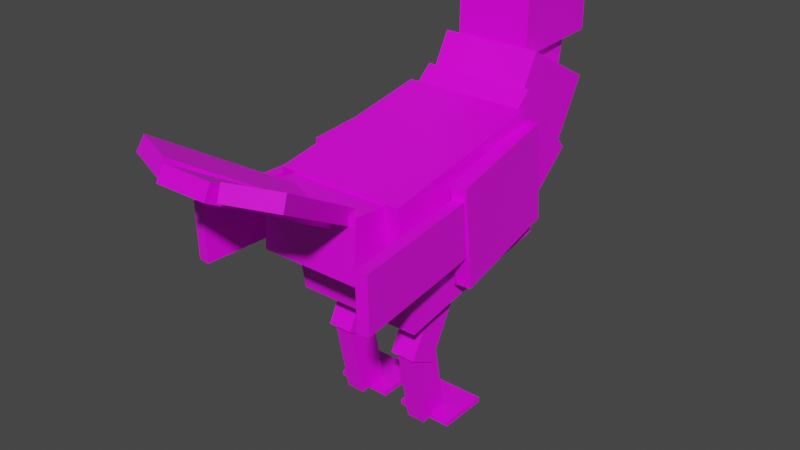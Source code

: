 # Source: seagull.blend  (saved by Blender 2.90.8; exported with 4.5.12 LTS)
import bpy
from mathutils import Matrix  # noqa: F401  (used for matrix-valued properties, if any)

bpy.ops.wm.read_factory_settings(use_empty=True)
scene = bpy.context.scene
scene.name = 'Scene'

# ---- collections
col_collection = bpy.data.collections.new('Collection'); scene.collection.children.link(col_collection)

# ---- images (referenced by path relative to the original .blend; pixels are not part of the script)
import os
ASSET_DIR = os.environ.get("B2B_ASSET_DIR", "")  # directory of the original .blend (textures are referenced by path, not embedded)
HERE = os.path.dirname(os.path.abspath(__file__))  # packed textures are extracted next to this script under _unpacked/

def load_image(name, relpath, width, height, colorspace="sRGB"):
    """Load a texture the original file referenced (path relative to the .blend, or extracted next to this script)."""
    p = next((c for c in (os.path.join(HERE, relpath), os.path.join(ASSET_DIR, relpath)) if relpath and os.path.exists(c)), "")
    if p:
        img = bpy.data.images.load(p, check_existing=True)
        img.name = name
    else:  # same state as the original file: an image datablock whose file is absent (Cycles renders it pink)
        img = bpy.data.images.new(name, width, height)
        img.source = "FILE"
        img.filepath = "//" + (relpath or name)
    img.colorspace_settings.name = colorspace
    return img
img_seagull_texture_4 = load_image('seagull_texture_4', 'seagull_texture_4.png', 1024, 1024, 'sRGB')

# ---- materials (node trees are filled in below, after node groups)
mat_material = bpy.data.materials.new('Material')
mat_material.alpha_threshold = 0.0
mat_material.use_transparent_shadow = False
mat_material.line_color = (0.0, 0.0, 0.0, 1.0)

# ---- material node trees
mat_material.use_nodes = True; mat_material.node_tree.nodes.clear()
_N = mat_material.node_tree.nodes; _L = mat_material.node_tree.links
n0 = _N.new('ShaderNodeOutputMaterial'); n0.name = 'Material Output'; n0.location = (300, 300)
n1 = _N.new('ShaderNodeBsdfPrincipled'); n1.name = 'Principled BSDF'; n1.location = (10, 300)
n1.distribution = 'GGX'
n1.subsurface_method = 'BURLEY'
n1.inputs[2].default_value = 0.4
n1.inputs[3].default_value = 1.45
n1.inputs[27].default_value = (0.0, 0.0, 0.0, 1.0)
n1.inputs[28].default_value = 1.0
n2 = _N.new('ShaderNodeTexImage'); n2.name = 'Image Texture'; n2.location = (-460, 140)
n2.image = img_seagull_texture_4
n2.interpolation = 'Closest'
_L.new(n1.outputs[0], n0.inputs[0])
_L.new(n2.outputs[0], n1.inputs[0])
n0.is_active_output = True

# ---- world
world_world = bpy.data.worlds.new('World'); scene.world = world_world
world_world.use_nodes = True; world_world.node_tree.nodes.clear()
_N = world_world.node_tree.nodes; _L = world_world.node_tree.links
n0 = _N.new('ShaderNodeOutputWorld'); n0.name = 'World Output'; n0.location = (300, 300)
n1 = _N.new('ShaderNodeBackground'); n1.name = 'Background'; n1.location = (10, 300)
n1.inputs[0].default_value = (0.05088, 0.05088, 0.05088, 1.0)
_L.new(n1.outputs[0], n0.inputs[0])
n0.is_active_output = True
world_world.color = (0.05088, 0.05088, 0.05088)
world_world.use_sun_shadow = False
world_world.sun_shadow_jitter_overblur = 0.0

# ---- meshes
me_cube = bpy.data.meshes.new('Cube')
me_cube.from_pydata([(0.6913, 1.141, -0.07231), (0.6913, 1.14, -1.455), (0.75, -0.8592, -0.01276), (0.75, -0.8599, -1.513), (-0.6913, 1.141, -0.07231), (-0.6913, 1.14, -1.455), (-0.75, -0.8592, -0.01276), (-0.75, -0.8599, -1.513), (0.25, 1.541, -0.5138), (0.25, 1.54, -0.9638), (0.25, 1.141, -0.5136), (0.25, 1.14, -0.9636), (-0.25, 1.541, -0.5138), (-0.25, 1.54, -0.9638), (-0.25, 1.141, -0.5136), (-0.25, 1.14, -0.9636), (0.2156, 1.941, -0.614), (0.2156, 1.94, -0.964), (0.2156, 1.541, -0.6138), (0.2156, 1.54, -0.9638), (-0.2156, 1.941, -0.614), (-0.2156, 1.94, -0.964), (-0.2156, 1.541, -0.6138), (-0.2156, 1.54, -0.9638), (0.1645, 2.315, -0.689), (0.1645, 2.362, -1.036), (0.1645, 1.919, -0.7423), (0.1645, 1.965, -1.089), (-0.1645, 2.315, -0.689), (-0.1645, 2.362, -1.036), (-0.1645, 1.919, -0.7423), (-0.1645, 1.965, -1.089), (0.5625, 0.755, -0.8336), (0.5625, 0.5347, -2.317), (0.5625, -0.6298, -0.628), (0.5625, -0.8501, -2.112), (-0.5625, 0.755, -0.8336), (-0.5625, 0.5347, -2.317), (-0.5625, -0.6298, -0.628), (-0.5625, -0.8501, -2.112), (1.0, 0.6591, -2.195), (1.0, -0.06503, -3.509), (1.0, -0.9173, -1.326), (1.0, -1.641, -2.64), (-1.0, 0.6591, -2.195), (-1.0, -0.06503, -3.509), (-1.0, -0.9173, -1.326), (-1.0, -1.641, -2.64), (1.125, 0.01048, -3.433), (1.125, -1.36, -4.6), (1.125, -1.286, -1.91), (1.125, -2.657, -3.077), (-1.125, 0.01048, -3.433), (-1.125, -1.36, -4.6), (-1.125, -1.286, -1.91), (-1.125, -2.657, -3.077), (-1.275, -4.657, -5.336), (-1.275, -5.099, -2.774), (-1.275, -1.201, -4.726), (-1.275, -1.643, -2.164), (1.275, -4.657, -5.336), (1.275, -5.099, -2.774), (1.275, -1.201, -4.726), (1.275, -1.643, -2.164), (-1.0, -5.833, -3.971), (-1.0, -5.765, -2.773), (-1.0, -4.835, -4.027), (-1.0, -4.767, -2.829), (1.0, -5.833, -3.971), (1.0, -5.765, -2.773), (1.0, -4.835, -4.027), (1.0, -4.767, -2.829), (-0.5, -8.298, -1.716), (-0.5, -8.151, -1.454), (-0.5, -5.7, -3.169), (-0.5, -5.554, -2.907), (0.5, -8.298, -1.716), (0.5, -8.151, -1.454), (0.5, -5.7, -3.169), (0.5, -5.554, -2.907), (0.3446, -5.606, -2.907), (0.2892, -5.742, -3.169), (-0.6393, -8.01, -1.454), (-0.6948, -8.146, -1.716), (-0.5808, -5.228, -2.907), (-0.6363, -5.363, -3.169), (-1.565, -7.631, -1.454), (-1.62, -7.767, -1.716), (0.6835, -5.274, -2.907), (0.7323, -5.412, -3.169), (1.55, -7.723, -1.454), (1.599, -7.861, -1.716), (-0.2592, -5.608, -2.907), (-0.2104, -5.746, -3.169), (0.6071, -8.056, -1.454), (0.6559, -8.194, -1.716), (1.399, -3.683, -4.719), (1.427, -3.939, -2.736), (1.132, -1.218, -4.397), (1.159, -1.474, -2.414), (1.698, -3.651, -4.719), (1.725, -3.906, -2.736), (1.43, -1.186, -4.397), (1.458, -1.442, -2.414), (1.757, -6.625, -4.133), (1.759, -6.645, -3.034), (1.444, -3.742, -4.081), (1.446, -3.762, -2.981), (1.981, -6.601, -4.133), (1.983, -6.62, -3.034), (1.667, -3.718, -4.081), (1.669, -3.738, -2.981), (-1.616, -3.631, -4.719), (-1.637, -3.887, -2.736), (-1.412, -1.16, -4.397), (-1.433, -1.417, -2.414), (-1.317, -3.656, -4.719), (-1.338, -3.912, -2.736), (-1.113, -1.185, -4.397), (-1.134, -1.441, -2.414), (-1.822, -6.587, -4.133), (-1.823, -6.607, -3.034), (-1.583, -3.698, -4.081), (-1.585, -3.717, -2.981), (-1.598, -6.606, -4.133), (-1.599, -6.626, -3.034), (-1.359, -3.716, -4.081), (-1.361, -3.736, -2.981), (0.5, -4.34, -6.166), (0.5, -3.59, -4.753), (0.5, -3.81, -6.447), (0.5, -3.06, -5.034), (1.0, -4.34, -6.166), (1.0, -3.59, -4.753), (1.0, -3.81, -6.447), (1.0, -3.06, -5.034), (0.5625, -3.937, -7.743), (0.5625, -4.251, -6.175), (0.5625, -3.349, -7.625), (0.5625, -3.663, -6.057), (0.9375, -3.937, -7.743), (0.9375, -4.251, -6.175), (0.9375, -3.349, -7.625), (0.9375, -3.663, -6.057), (0.2012, -3.7, -7.8), (0.2012, -3.7, -7.7), (0.2012, -2.7, -7.8), (0.2012, -2.7, -7.7), (1.299, -3.7, -7.8), (1.299, -3.7, -7.7), (1.299, -2.7, -7.8), (1.299, -2.7, -7.7), (-1.0, -4.34, -6.166), (-1.0, -3.59, -4.753), (-1.0, -3.81, -6.447), (-1.0, -3.06, -5.034), (-0.5, -4.34, -6.166), (-0.5, -3.59, -4.753), (-0.5, -3.81, -6.447), (-0.5, -3.06, -5.034), (-0.9375, -3.937, -7.743), (-0.9375, -4.251, -6.175), (-0.9375, -3.349, -7.625), (-0.9375, -3.663, -6.057), (-0.5625, -3.937, -7.743), (-0.5625, -4.251, -6.175), (-0.5625, -3.349, -7.625), (-0.5625, -3.663, -6.057), (-1.299, -3.7, -7.8), (-1.299, -3.7, -7.7), (-1.299, -2.7, -7.8), (-1.299, -2.7, -7.7), (-0.2012, -3.7, -7.8), (-0.2012, -3.7, -7.7), (-0.2012, -2.7, -7.8), (-0.2012, -2.7, -7.7)], [], [(0, 4, 6, 2), (3, 2, 6, 7), (7, 6, 4, 5), (5, 1, 3, 7), (1, 0, 2, 3), (5, 4, 0, 1), (8, 12, 14, 10), (11, 10, 14, 15), (15, 14, 12, 13), (13, 9, 11, 15), (9, 8, 10, 11), (13, 12, 8, 9), (16, 20, 22, 18), (19, 18, 22, 23), (23, 22, 20, 21), (21, 17, 19, 23), (17, 16, 18, 19), (21, 20, 16, 17), (24, 28, 30, 26), (27, 26, 30, 31), (31, 30, 28, 29), (29, 25, 27, 31), (25, 24, 26, 27), (29, 28, 24, 25), (32, 36, 38, 34), (35, 34, 38, 39), (39, 38, 36, 37), (37, 33, 35, 39), (33, 32, 34, 35), (37, 36, 32, 33), (40, 44, 46, 42), (43, 42, 46, 47), (47, 46, 44, 45), (45, 41, 43, 47), (41, 40, 42, 43), (45, 44, 40, 41), (48, 52, 54, 50), (51, 50, 54, 55), (55, 54, 52, 53), (53, 49, 51, 55), (49, 48, 50, 51), (53, 52, 48, 49), (56, 57, 59, 58), (58, 59, 63, 62), (62, 63, 61, 60), (60, 61, 57, 56), (58, 62, 60, 56), (63, 59, 57, 61), (64, 65, 67, 66), (66, 67, 71, 70), (70, 71, 69, 68), (68, 69, 65, 64), (66, 70, 68, 64), (71, 67, 65, 69), (72, 73, 75, 74), (74, 75, 79, 78), (78, 79, 77, 76), (76, 77, 73, 72), (74, 78, 76, 72), (79, 75, 73, 77), (85, 81, 83, 87), (85, 84, 80, 81), (87, 86, 84, 85), (83, 82, 86, 87), (80, 84, 86, 82), (81, 80, 82, 83), (93, 89, 91, 95), (93, 92, 88, 89), (95, 94, 92, 93), (91, 90, 94, 95), (88, 92, 94, 90), (89, 88, 90, 91), (96, 97, 99, 98), (98, 99, 103, 102), (102, 103, 101, 100), (100, 101, 97, 96), (98, 102, 100, 96), (103, 99, 97, 101), (104, 105, 107, 106), (106, 107, 111, 110), (110, 111, 109, 108), (108, 109, 105, 104), (106, 110, 108, 104), (111, 107, 105, 109), (112, 113, 115, 114), (114, 115, 119, 118), (118, 119, 117, 116), (116, 117, 113, 112), (114, 118, 116, 112), (119, 115, 113, 117), (120, 121, 123, 122), (122, 123, 127, 126), (126, 127, 125, 124), (124, 125, 121, 120), (122, 126, 124, 120), (127, 123, 121, 125), (128, 129, 131, 130), (130, 131, 135, 134), (134, 135, 133, 132), (132, 133, 129, 128), (130, 134, 132, 128), (135, 131, 129, 133), (136, 137, 139, 138), (138, 139, 143, 142), (142, 143, 141, 140), (140, 141, 137, 136), (138, 142, 140, 136), (143, 139, 137, 141), (144, 145, 147, 146), (146, 147, 151, 150), (150, 151, 149, 148), (148, 149, 145, 144), (146, 150, 148, 144), (151, 147, 145, 149), (152, 153, 155, 154), (154, 155, 159, 158), (158, 159, 157, 156), (156, 157, 153, 152), (154, 158, 156, 152), (159, 155, 153, 157), (160, 161, 163, 162), (162, 163, 167, 166), (166, 167, 165, 164), (164, 165, 161, 160), (162, 166, 164, 160), (167, 163, 161, 165), (168, 169, 171, 170), (170, 171, 175, 174), (174, 175, 173, 172), (172, 173, 169, 168), (170, 174, 172, 168), (175, 171, 169, 173)])
_uv = me_cube.uv_layers.new(name='UVMap')
_uv.uv.foreach_set('vector', [0.1562, 0.875, 0.1562, 1.0, 0.0, 1.0, 0.0, 0.875, 0.0, 0.875, 0.125, 0.875, 0.125, 1.0, 0.0, 1.0, 0.125, 0.875, 0.125, 1.0, 0.2812, 1.0, 0.2812, 0.875, 0.0, 0.875, 0.1562, 0.875, 0.1562, 1.0, 0.0, 1.0, 0.2812, 0.875, 0.2812, 1.0, 0.125, 1.0, 0.125, 0.875, 0.0, 0.875, 0.125, 0.875, 0.125, 1.0, 0.0, 1.0, 0.4062, 1.0, 0.3438, 1.0, 0.3438, 0.9375, 0.4062, 0.9375, 0.3438, 0.9375, 0.4062, 0.9375, 0.4062, 1.0, 0.3438, 1.0, 0.3438, 1.0, 0.4062, 1.0, 0.4062, 0.9375, 0.3438, 0.9375, 0.4062, 1.0, 0.3438, 1.0, 0.3438, 0.9375, 0.4062, 0.9375, 0.3438, 1.0, 0.4062, 1.0, 0.4062, 0.9375, 0.3438, 0.9375, 0.3438, 0.9375, 0.4062, 0.9375, 0.4062, 1.0, 0.3438, 1.0, 0.3438, 0.875, 0.2812, 0.875, 0.2812, 0.9375, 0.3438, 0.9375, 0.2812, 0.9375, 0.3438, 0.9375, 0.3438, 0.875, 0.2812, 0.875, 0.2812, 0.875, 0.3438, 0.875, 0.3438, 0.9375, 0.2812, 0.9375, 0.3438, 0.875, 0.2812, 0.875, 0.2812, 0.9375, 0.3438, 0.9375, 0.2812, 0.875, 0.3438, 0.875, 0.3438, 0.9375, 0.2812, 0.9375, 0.2812, 0.9375, 0.3438, 0.9375, 0.3438, 0.875, 0.2812, 0.875, 0.3438, 1.0, 0.2812, 1.0, 0.2812, 0.9375, 0.3438, 0.9375, 0.2812, 0.9375, 0.3438, 0.9375, 0.3438, 1.0, 0.2812, 1.0, 0.2812, 1.0, 0.3438, 1.0, 0.3438, 0.9375, 0.2812, 0.9375, 0.3438, 1.0, 0.2812, 1.0, 0.2812, 0.9375, 0.3438, 0.9375, 0.2812, 1.0, 0.3438, 1.0, 0.3438, 0.9375, 0.2812, 0.9375, 0.2812, 0.9375, 0.3438, 0.9375, 0.3438, 1.0, 0.2812, 1.0, 0.0, 0.875, 0.125, 0.875, 0.125, 1.0, 0.0, 1.0, 0.125, 0.7188, 0.125, 0.875, 0.0, 0.875, 0.0, 0.7188, 0.125, 0.7188, 0.125, 0.875, 0.0, 0.875, 0.0, 0.7188, 0.0, 0.5938, 0.125, 0.5938, 0.125, 0.7188, 0.0, 0.7188, 0.125, 0.7188, 0.125, 0.875, 0.0, 0.875, 0.0, 0.7188, 0.125, 0.7188, 0.125, 0.875, 0.0, 0.875, 0.0, 0.7188, 0.5, 0.75, 0.5, 0.9375, 0.3438, 0.9375, 0.3438, 0.75, 0.125, 0.75, 0.125, 0.875, 0.3125, 0.875, 0.3125, 0.75, 0.125, 0.75, 0.125, 0.875, 0.2812, 0.875, 0.2812, 0.75, 0.5, 0.75, 0.5, 0.9375, 0.3438, 0.9375, 0.3438, 0.75, 0.2812, 0.75, 0.2812, 0.875, 0.125, 0.875, 0.125, 0.75, 0.3125, 0.75, 0.3125, 0.875, 0.125, 0.875, 0.125, 0.75, 0.5, 0.5625, 0.5, 0.75, 0.3125, 0.75, 0.3125, 0.5625, 0.125, 0.5938, 0.125, 0.75, 0.3125, 0.75, 0.3125, 0.5938, 0.125, 0.5938, 0.125, 0.75, 0.3125, 0.75, 0.3125, 0.5938, 0.0, 0.4062, 0.0, 0.5938, 0.1875, 0.5938, 0.1875, 0.4062, 0.2812, 0.5938, 0.2812, 0.75, 0.125, 0.75, 0.125, 0.5938, 0.3125, 0.5938, 0.3125, 0.75, 0.125, 0.75, 0.125, 0.5938, 0.5, 0.4062, 0.5, 0.625, 0.7812, 0.625, 0.7812, 0.4062, 1.0, 0.7812, 1.0, 1.0, 0.7812, 1.0, 0.7812, 0.7812, 0.7812, 0.4062, 0.7812, 0.625, 0.5, 0.625, 0.5, 0.4062, 1.0, 0.5625, 1.0, 0.7812, 0.7812, 0.7812, 0.7812, 0.5625, 0.7812, 0.625, 0.7812, 0.8125, 0.5, 0.8125, 0.5, 0.625, 0.7812, 0.8125, 0.7812, 1.0, 0.5, 1.0, 0.5, 0.8125, 0.125, 0.09375, 0.125, 0.2188, 0.2188, 0.2188, 0.2188, 0.09375, 0.1875, 0.0, 0.1875, 0.125, 0.4062, 0.125, 0.4062, 0.0, 0.2188, 0.09375, 0.2188, 0.2188, 0.125, 0.2188, 0.125, 0.09375, 0.4062, 0.0, 0.4062, 0.125, 0.1875, 0.125, 0.1875, 0.0, 0.2188, 0.2188, 0.4062, 0.2188, 0.4062, 0.125, 0.2188, 0.125, 0.4062, 0.2188, 0.2188, 0.2188, 0.2188, 0.125, 0.4062, 0.125, 0.9062, 0.25, 0.9375, 0.25, 0.9375, 0.5625, 0.9062, 0.5625, 0.9062, 0.5625, 0.9062, 0.5312, 1.0, 0.5312, 1.0, 0.5625, 1.0, 0.5625, 0.9688, 0.5625, 0.9688, 0.25, 1.0, 0.25, 1.0, 0.2812, 1.0, 0.25, 0.9062, 0.25, 0.9062, 0.2812, 0.9062, 0.5625, 1.0, 0.5625, 1.0, 0.25, 0.9062, 0.25, 1.0, 0.5625, 0.9062, 0.5625, 0.9062, 0.25, 1.0, 0.25, 0.9062, 0.5625, 1.0, 0.5625, 1.0, 0.25, 0.9062, 0.25, 0.9062, 0.5625, 0.9062, 0.5312, 1.0, 0.5312, 1.0, 0.5625, 0.9062, 0.25, 0.9375, 0.25, 0.9375, 0.5625, 0.9062, 0.5625, 1.0, 0.2812, 1.0, 0.25, 0.9062, 0.25, 0.9062, 0.2812, 1.0, 0.5625, 0.9062, 0.5625, 0.9062, 0.25, 1.0, 0.25, 1.0, 0.5625, 0.9688, 0.5625, 0.9688, 0.25, 1.0, 0.25, 0.9062, 0.5625, 1.0, 0.5625, 1.0, 0.25, 0.9062, 0.25, 0.9062, 0.5625, 0.9062, 0.5312, 1.0, 0.5312, 1.0, 0.5625, 0.9062, 0.25, 0.9375, 0.25, 0.9375, 0.5625, 0.9062, 0.5625, 1.0, 0.2812, 1.0, 0.25, 0.9062, 0.25, 0.9062, 0.2812, 1.0, 0.5625, 0.9062, 0.5625, 0.9062, 0.25, 1.0, 0.25, 1.0, 0.5625, 0.9688, 0.5625, 0.9688, 0.25, 1.0, 0.25, 0.1875, 0.3125, 0.1875, 0.5625, 0.5, 0.5625, 0.5, 0.3125, 0.4375, 0.2812, 0.1875, 0.2812, 0.1875, 0.25, 0.4375, 0.25, 0.5, 0.3125, 0.5, 0.5625, 0.1875, 0.5625, 0.1875, 0.3125, 0.4375, 0.25, 0.1875, 0.25, 0.1875, 0.2188, 0.4375, 0.2188, 0.5, 0.2812, 0.5, 0.3125, 0.1875, 0.3125, 0.1875, 0.2812, 0.5, 0.2812, 0.5, 0.3125, 0.1875, 0.3125, 0.1875, 0.2812, 0.0, 0.09375, 0.125, 0.09375, 0.125, 0.4062, 0.0, 0.4062, 0.0, 0.375, 0.125, 0.375, 0.125, 0.4062, 0.0, 0.4062, 0.0, 0.4062, 0.125, 0.4062, 0.125, 0.09375, 0.0, 0.09375, 0.0, 0.09375, 0.125, 0.09375, 0.125, 0.125, 0.0, 0.125, 0.0, 0.4062, 0.03125, 0.4062, 0.03125, 0.09375, 0.0, 0.09375, 0.09375, 0.4062, 0.125, 0.4062, 0.125, 0.09375, 0.09375, 0.09375, 0.1875, 0.3125, 0.1875, 0.5625, 0.5, 0.5625, 0.5, 0.3125, 0.4375, 0.2812, 0.1875, 0.2812, 0.1875, 0.25, 0.4375, 0.25, 0.5, 0.3125, 0.5, 0.5625, 0.1875, 0.5625, 0.1875, 0.3125, 0.4375, 0.25, 0.1875, 0.25, 0.1875, 0.2188, 0.4375, 0.2188, 0.5, 0.2812, 0.5, 0.3125, 0.1875, 0.3125, 0.1875, 0.2812, 0.5, 0.2812, 0.5, 0.3125, 0.1875, 0.3125, 0.1875, 0.2812, 0.0, 0.09375, 0.125, 0.09375, 0.125, 0.4062, 0.0, 0.4062, 0.0, 0.375, 0.125, 0.375, 0.125, 0.4062, 0.0, 0.4062, 0.0, 0.4062, 0.125, 0.4062, 0.125, 0.09375, 0.0, 0.09375, 0.0, 0.09375, 0.125, 0.09375, 0.125, 0.125, 0.0, 0.125, 0.0, 0.4062, 0.03125, 0.4062, 0.03125, 0.09375, 0.0, 0.09375, 0.09375, 0.4062, 0.125, 0.4062, 0.125, 0.09375, 0.09375, 0.09375, 0.9062, 0.0, 0.9062, 0.25, 1.0, 0.25, 1.0, 0.0, 1.0, 0.0, 1.0, 0.25, 0.9375, 0.25, 0.9375, 0.0, 1.0, 0.0, 1.0, 0.25, 0.9062, 0.25, 0.9062, 0.0, 0.9688, 0.0, 0.9688, 0.25, 0.9062, 0.25, 0.9062, 0.0, 0.9062, 0.0625, 0.9062, 0.0, 1.0, 0.0, 1.0, 0.0625, 1.0, 0.1875, 1.0, 0.25, 0.9062, 0.25, 0.9062, 0.1875, 0.8125, 0.0, 0.8125, 0.25, 0.9062, 0.25, 0.9062, 0.0, 0.9062, 0.0, 0.9062, 0.25, 0.8438, 0.25, 0.8438, 0.0, 0.9062, 0.0, 0.9062, 0.25, 0.8125, 0.25, 0.8125, 0.0, 0.875, 0.0, 0.875, 0.25, 0.8125, 0.25, 0.8125, 0.0, 0.8125, 0.0625, 0.8125, 0.0, 0.9062, 0.0, 0.9062, 0.0625, 0.8125, 0.0, 0.9062, 0.0, 0.9062, 0.0625, 0.8125, 0.0625, 0.6562, 0.0, 0.625, 0.0, 0.625, 0.1562, 0.6562, 0.1562, 0.625, 0.1562, 0.625, 0.125, 0.7812, 0.125, 0.7812, 0.1562, 0.7812, 0.1562, 0.75, 0.1562, 0.75, 0.0, 0.7812, 0.0, 0.625, 0.03125, 0.625, 0.0, 0.7812, 0.0, 0.7812, 0.03125, 0.7812, 0.1562, 0.625, 0.1562, 0.625, 0.0, 0.7812, 0.0, 0.7812, 0.1562, 0.625, 0.1562, 0.625, 0.0, 0.7812, 0.0, 0.9062, 0.0, 0.9062, 0.25, 1.0, 0.25, 1.0, 0.0, 1.0, 0.0, 1.0, 0.25, 0.9375, 0.25, 0.9375, 0.0, 1.0, 0.0, 1.0, 0.25, 0.9062, 0.25, 0.9062, 0.0, 0.9688, 0.0, 0.9688, 0.25, 0.9062, 0.25, 0.9062, 0.0, 0.9062, 0.0625, 0.9062, 0.0, 1.0, 0.0, 1.0, 0.0625, 1.0, 0.1875, 1.0, 0.25, 0.9062, 0.25, 0.9062, 0.1875, 0.8125, 0.0, 0.8125, 0.25, 0.9062, 0.25, 0.9062, 0.0, 0.9062, 0.0, 0.9062, 0.25, 0.8438, 0.25, 0.8438, 0.0, 0.9062, 0.0, 0.9062, 0.25, 0.8125, 0.25, 0.8125, 0.0, 0.875, 0.0, 0.875, 0.25, 0.8125, 0.25, 0.8125, 0.0, 0.8125, 0.0625, 0.8125, 0.0, 0.9062, 0.0, 0.9062, 0.0625, 0.8125, 0.0, 0.9062, 0.0, 0.9062, 0.0625, 0.8125, 0.0625, 0.6562, 0.0, 0.625, 0.0, 0.625, 0.1562, 0.6562, 0.1562, 0.625, 0.1562, 0.625, 0.125, 0.7812, 0.125, 0.7812, 0.1562, 0.7812, 0.1562, 0.75, 0.1562, 0.75, 0.0, 0.7812, 0.0, 0.625, 0.03125, 0.625, 0.0, 0.7812, 0.0, 0.7812, 0.03125, 0.7812, 0.1562, 0.625, 0.1562, 0.625, 0.0, 0.7812, 0.0, 0.7812, 0.1562, 0.625, 0.1562, 0.625, 0.0, 0.7812, 0.0])
me_cube.materials.append(mat_material)
me_cube.use_remesh_preserve_volume = False
me_cube.use_remesh_preserve_attributes = False
me_cube.use_mirror_vertex_groups = False
me_cube.update()
arm_armature = bpy.data.armatures.new('Armature')  # bones are not reproduced

# ---- objects
ob_cube = bpy.data.objects.new('Cube', me_cube)
ob_armature = bpy.data.objects.new('Armature', arm_armature)

# ---- transforms, parenting, visibility, modifiers, constraints
ob_cube.parent = ob_armature
ob_cube.matrix_parent_inverse = Matrix(((0.1959, -0.0, 0.0, 9.781e-17), (-0.0, 0.1959, -0.0, 0.5895), (-0.0, -0.0, 0.1959, 0.4405), (-0.0, 0.0, -0.0, 1.0)))
ob_cube.location = (0.0, 0.0, 0.0)
ob_cube.lock_rotations_4d = False
ob_cube.empty_display_type = 'ARROWS'
ob_cube.lineart.crease_threshold = 0.0
_vg = ob_cube.vertex_groups.new(name='head')
_vg.add([0, 1, 2, 3, 4, 5, 6, 7, 8, 9, 10, 11, 12, 13, 14, 15, 16, 17, 18, 19, 20, 21, 22, 23, 24, 25, 26, 27, 28, 29, 30, 31], 1.0, 'REPLACE')
_vg = ob_cube.vertex_groups.new(name='neck1')
_vg.add([48, 49, 50, 51, 52, 53, 54, 55], 1.0, 'REPLACE')
_vg = ob_cube.vertex_groups.new(name='neck2')
_vg.add([40, 41, 42, 43, 44, 45, 46, 47], 1.0, 'REPLACE')
_vg = ob_cube.vertex_groups.new(name='neck3')
_vg.add([32, 33, 34, 35, 36, 37, 38, 39], 1.0, 'REPLACE')
_vg = ob_cube.vertex_groups.new(name='body')
_vg.add([56, 57, 58, 59, 60, 61, 62, 63], 1.0, 'REPLACE')
_vg = ob_cube.vertex_groups.new(name='rear')
_vg.add([64, 65, 66, 67, 68, 69, 70, 71], 1.0, 'REPLACE')
_vg = ob_cube.vertex_groups.new(name='tail_center')
_vg.add([72, 73, 74, 75, 76, 77, 78, 79], 1.0, 'REPLACE')
_vg = ob_cube.vertex_groups.new(name='tail_r')
_vg.add([88, 89, 90, 91, 92, 93, 94, 95], 1.0, 'REPLACE')
_vg = ob_cube.vertex_groups.new(name='tail_l')
_vg.add([80, 81, 82, 83, 84, 85, 86, 87], 1.0, 'REPLACE')
_vg = ob_cube.vertex_groups.new(name='wing_f_r')
_vg.add([96, 97, 98, 99, 100, 101, 102, 103], 1.0, 'REPLACE')
_vg = ob_cube.vertex_groups.new(name='wing_b_r')
_vg.add([104, 105, 106, 107, 108, 109, 110, 111], 1.0, 'REPLACE')
_vg = ob_cube.vertex_groups.new(name='wing_f_l')
_vg.add([112, 113, 114, 115, 116, 117, 118, 119], 1.0, 'REPLACE')
_vg = ob_cube.vertex_groups.new(name='wing_b_l')
_vg.add([120, 121, 122, 123, 124, 125, 126, 127], 1.0, 'REPLACE')
_vg = ob_cube.vertex_groups.new(name='leg_t_r')
_vg.add([128, 129, 130, 131, 132, 133, 134, 135], 1.0, 'REPLACE')
_vg = ob_cube.vertex_groups.new(name='leg_b_r')
_vg.add([136, 137, 138, 139, 140, 141, 142, 143], 1.0, 'REPLACE')
_vg = ob_cube.vertex_groups.new(name='leg_t_l')
_vg.add([152, 153, 154, 155, 156, 157, 158, 159], 1.0, 'REPLACE')
_vg = ob_cube.vertex_groups.new(name='leg_b_l')
_vg.add([160, 161, 162, 163, 164, 165, 166, 167], 1.0, 'REPLACE')
_vg = ob_cube.vertex_groups.new(name='foot_r')
_vg.add([144, 145, 146, 147, 148, 149, 150, 151], 1.0, 'REPLACE')
_vg = ob_cube.vertex_groups.new(name='foot_l')
_vg.add([168, 169, 170, 171, 172, 173, 174, 175], 1.0, 'REPLACE')
_vg = ob_cube.vertex_groups.new(name='master')
_m = ob_cube.modifiers.new('Armature', 'ARMATURE')
_m.object = ob_armature
ob_armature.location = (3.891e-16, 0.3637, 1.752)
ob_armature.scale = (5.104, 5.104, 5.104)
ob_armature.lineart.crease_threshold = 0.0

# ---- collection membership
col_collection.objects.link(ob_cube)
col_collection.objects.link(ob_armature)

# ---- scene / render settings (as saved in the file)
scene.frame_start = 0; scene.frame_end = 900; scene.frame_set(865)
scene.render.engine = 'BLENDER_EEVEE_NEXT'
scene.cycles.use_denoising = False
scene.cycles.samples = 128
scene.cycles.sampling_pattern = 'TABULATED_SOBOL'
scene.cycles.use_adaptive_sampling = False
scene.cycles.use_light_tree = False
scene.view_settings.view_transform = 'Filmic'
bpy.context.view_layer.update()

# ---- added for rendering (the .blend has no active camera and no usable light): camera, sun
cam_auto = bpy.data.cameras.new('AutoCamera')
cam_auto.lens = 50.0
cam_auto.sensor_width = 36.0
cam_auto.clip_end = 1000.0
ob_auto_camera = bpy.data.objects.new('AutoCamera', cam_auto)
scene.collection.objects.link(ob_auto_camera)
ob_auto_camera.location = (11.2945, -13.6851, 8.93423)
ob_auto_camera.rotation_euler = (1.09748, -7.21219e-08, 0.694738)
scene.camera = ob_auto_camera
light_auto_sun = bpy.data.lights.new('AutoSun', 'SUN')
light_auto_sun.energy = 3.0
light_auto_sun.angle = 0.0523599
ob_auto_sun = bpy.data.objects.new('AutoSun', light_auto_sun)
scene.collection.objects.link(ob_auto_sun)
ob_auto_sun.rotation_euler = (0.872665, 0.174533, 0.523599)
bpy.context.view_layer.update()
